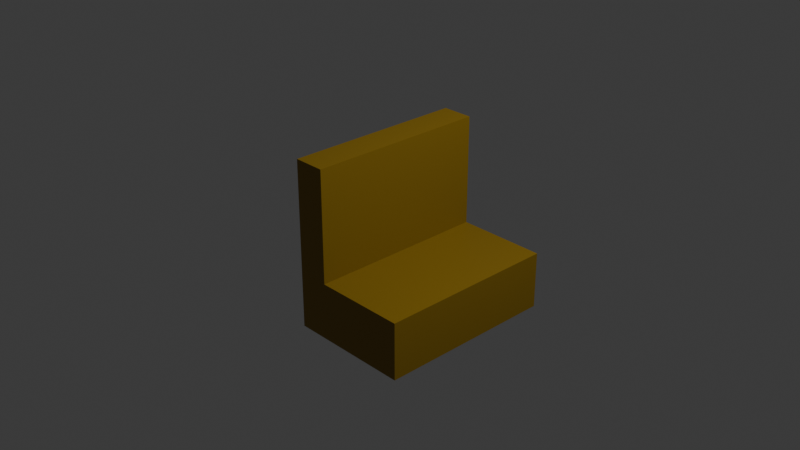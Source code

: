 # Source: seat.blend  (saved by Blender 4.0.36; exported with 4.5.12 LTS)
import bpy
from mathutils import Matrix  # noqa: F401  (used for matrix-valued properties, if any)

bpy.ops.wm.read_factory_settings(use_empty=True)
scene = bpy.context.scene
scene.name = 'Scene'

# ---- collections
col_collection = bpy.data.collections.new('Collection'); scene.collection.children.link(col_collection)

# ---- images (referenced by path relative to the original .blend; pixels are not part of the script)
import os
ASSET_DIR = os.environ.get("B2B_ASSET_DIR", "")  # directory of the original .blend (textures are referenced by path, not embedded)
HERE = os.path.dirname(os.path.abspath(__file__))  # packed textures are extracted next to this script under _unpacked/

def load_image(name, relpath, width, height, colorspace="sRGB"):
    """Load a texture the original file referenced (path relative to the .blend, or extracted next to this script)."""
    p = next((c for c in (os.path.join(HERE, relpath), os.path.join(ASSET_DIR, relpath)) if relpath and os.path.exists(c)), "")
    if p:
        img = bpy.data.images.load(p, check_existing=True)
        img.name = name
    else:  # same state as the original file: an image datablock whose file is absent (Cycles renders it pink)
        img = bpy.data.images.new(name, width, height)
        img.source = "FILE"
        img.filepath = "//" + (relpath or name)
    img.colorspace_settings.name = colorspace
    return img
img_untitled = load_image('Untitled', '_unpacked/Untitled.4801386b.png', 1024, 1024, 'sRGB')

# ---- materials (node trees are filled in below, after node groups)
mat_material = bpy.data.materials.new('Material')
mat_material.alpha_threshold = 0.0
mat_material.use_transparent_shadow = False
mat_material.roughness = 0.5
mat_material.line_color = (0.0, 0.0, 0.0, 1.0)

# ---- material node trees
mat_material.use_nodes = True; mat_material.node_tree.nodes.clear()
_N = mat_material.node_tree.nodes; _L = mat_material.node_tree.links
n0 = _N.new('ShaderNodeOutputMaterial'); n0.name = 'Material Output'; n0.location = (300, 300)
n1 = _N.new('ShaderNodeBsdfPrincipled'); n1.name = 'Principled BSDF'; n1.location = (10, 300)
n1.inputs[3].default_value = 1.45
n2 = _N.new('ShaderNodeTexImage'); n2.name = 'Image Texture'; n2.location = (-276, 245)
n2.image = img_untitled
_L.new(n1.outputs[0], n0.inputs[0])
_L.new(n2.outputs[0], n1.inputs[0])
n0.is_active_output = True

# ---- world
world_world = bpy.data.worlds.new('World'); scene.world = world_world
world_world.use_nodes = True; world_world.node_tree.nodes.clear()
_N = world_world.node_tree.nodes; _L = world_world.node_tree.links
n0 = _N.new('ShaderNodeOutputWorld'); n0.name = 'World Output'; n0.location = (300, 300)
n1 = _N.new('ShaderNodeBackground'); n1.name = 'Background'; n1.location = (10, 300)
n1.inputs[0].default_value = (0.05088, 0.05088, 0.05088, 1.0)
_L.new(n1.outputs[0], n0.inputs[0])
n0.is_active_output = True
world_world.color = (0.05088, 0.05088, 0.05088)
world_world.use_sun_shadow = False
world_world.sun_shadow_jitter_overblur = 0.0

# ---- cameras
cam_camera = bpy.data.cameras.new('Camera')
cam_camera.clip_end = 100.0
cam_camera.ortho_scale = 7.314

# ---- lights
light_light = bpy.data.lights.new('Light', 'POINT')
light_light.transmission_factor = 0.0
light_light.use_soft_falloff = False
light_light.energy = 1000.0
light_light.shadow_soft_size = 0.1
light_light.shadow_maximum_resolution = 0.006
light_light.use_absolute_resolution = True

# ---- meshes
me_cube = bpy.data.meshes.new('Cube')
me_cube.from_pydata([(1.0, 1.0, -0.3764), (1.0, 1.0, -1.0), (1.0, -1.0, -0.3764), (1.0, -1.0, -1.0), (-0.3459, 1.0, -1.0), (-0.3459, -1.0, -1.0), (0.0, 1.0, -1.0), (0.0, -1.0, -0.3764), (0.0, -1.0, -1.0), (0.0, 1.0, -0.3764), (-0.3459, 1.0, 0.8422), (-0.3459, -1.0, 0.8422), (0.0, 1.0, 0.8422), (0.0, -1.0, 0.8422)], [], [(1, 0, 2, 3), (6, 9, 0, 1), (6, 12, 13, 8), (3, 2, 7, 8), (0, 9, 7, 2), (10, 11, 13, 12), (5, 11, 10, 4), (4, 10, 12, 6), (8, 13, 11, 5)])
_uv = me_cube.uv_layers.new(name='UVMap')
_uv.uv.foreach_set('vector', [0.4216, 0.9886, 0.2729, 0.9886, 0.2729, 0.5114, 0.4216, 0.5114, 0.375, 0.375, 0.625, 0.375, 0.625, 0.5, 0.375, 0.5, 0.4509, 0.01144, 0.01144, 0.01144, 0.01144, 0.4886, 0.4509, 0.4886, 0.9095, 0.75, 0.7607, 0.75, 0.7607, 0.5114, 0.9095, 0.5114, 0.25, 0.9886, 0.01144, 0.9886, 0.01144, 0.5114, 0.25, 0.5114, 0.527, 0.9886, 0.527, 0.5114, 0.4445, 0.5114, 0.4445, 0.9886, 0.9133, 0.01144, 0.4738, 0.01144, 0.4738, 0.4886, 0.9133, 0.4886, 0.6324, 0.9509, 0.6324, 0.5114, 0.5499, 0.5114, 0.5499, 0.9509, 0.7378, 0.9509, 0.7378, 0.5114, 0.6553, 0.5114, 0.6553, 0.9509])
me_cube.materials.append(mat_material)
me_cube.use_mirror_vertex_groups = False
me_cube.update()

# ---- objects
ob_cube = bpy.data.objects.new('Cube', me_cube)
ob_light = bpy.data.objects.new('Light', light_light)
ob_camera = bpy.data.objects.new('Camera', cam_camera)

# ---- transforms, parenting, visibility, modifiers, constraints
ob_cube.location = (0.0, 0.0, 0.0)
ob_cube.lock_rotations_4d = False
ob_cube.empty_display_type = 'ARROWS'
ob_cube.lineart.crease_threshold = 0.0
ob_light.location = (4.076, 1.005, 5.904)
ob_light.rotation_euler = (0.6503, 0.05522, 1.866)
ob_light.lock_rotations_4d = False
ob_light.empty_display_type = 'ARROWS'
ob_light.color = (0.0, 0.0, 0.0, 0.0)
ob_light.lineart.crease_threshold = 0.0
ob_camera.location = (7.359, -6.926, 4.958)
ob_camera.rotation_euler = (1.109, 0.0, 0.8149)
ob_camera.lock_rotations_4d = False
ob_camera.empty_display_type = 'ARROWS'
ob_camera.color = (0.0, 0.0, 0.0, 0.0)
ob_camera.display_type = 'WIRE'
ob_camera.lineart.crease_threshold = 0.0

# ---- collection membership
col_collection.objects.link(ob_cube)
col_collection.objects.link(ob_light)
col_collection.objects.link(ob_camera)

# ---- scene / render settings (as saved in the file)
scene.camera = ob_camera
scene.frame_start = 1; scene.frame_end = 250; scene.frame_set(1)
scene.render.engine = 'BLENDER_EEVEE_NEXT'
scene.cycles.sampling_pattern = 'TABULATED_SOBOL'
bpy.context.view_layer.update()
